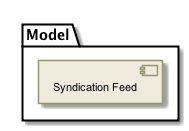

The diagram above was rendered by PlantUML. Its source (embedded in the PNG):
@startuml

skinparam backgroundColor #FFFFFF


skinparam sequence {

        ActorBorderColor #000000
   
        ArrowColor #919871 
        ArrowFontSize 8
        ArrowFontStyle plain
        ArrowFontName Arial
        
        LifeLineBorderColor #919871
        LifeLineBackgroundColor #EEEBDC

        ParticipantBorderColor #919871
        ParticipantBackgroundColor #EEEBDC
        ParticipantFontName Arial
        ParticipantFontSize 10
        ParticipantFontColor #000000

        ActorBackgroundColor #EEEBDC
        ActorFontColor #000000
        ActorFontSize 10
        ActorFontName Arial
         
}

skinparam class {

	ArrowFontColor #000000
	ArrowFontSize 10
	ArrowFontStyle plain
	ArrowFontName Arial
	
	AttributeFontColor #000000
	AttributeFontSize 10
	AttributeIconSize 11
	AttributeFontStyle plain
	AttributeFontName Arial

	FontColor #000000
	FontSize 11
	FontStyle plain
	FontName Arial

	StereotypeFontColor #000000
	StereotypeFontSize 10
	StereotypeFontStyle plain
	StereotypeFontName Arial

	BackgroundColor #EEEBDC
 	ArrowColor #919871
 	BorderColor #919871
 	
 }
 
skinparam component {
 
	FontSize 11 
 	BackgroundColor #EEEBDC
 	InterfaceBackgroundColor white
	InterfaceBorderColor black
 	BorderColor #919871
	ArrowColor black
 	ArrowFontColor #777777
 	FontName Arial
 	ArrowFontName Arial
	
	

}

skinparam package {
	FontColor black
	FontSize 11
	FontStyle plain
	FontName Arial
}

skinparam state {
	BackgroundColor #EEEBDC
	BorderColor #919871
	ArrowColor  black
	

	FontColor black
	FontSize 11
	FontStyle plain
	FontName Arial

	ArrowFontColor black
	ArrowFontSize 11
	ArrowFontStyle plain
	ArrowFontName Arial
	AttributeFontColor black
	AttributeFontSize 11
	AttributeFontStyle plain
	AttributeFontName Arial
	
}

skinparam activity {
	
	ArrowColor black
	BackgroundColor #EEEBDC
	BorderColor #919871
	StartColor black
	EndColor black
	BarColor #919871
	
	FontColor black
	FontSize 11
	FontStyle plain
	FontName Arial

	ArrowFontColor black
	ArrowFontSize 11
	ArrowFontStyle plain
	ArrowFontName Arial

}

skinparam usecase {
	
	BackgroundColor #EEEBDC
 	InterfaceBackgroundColor white
	InterfaceBorderColor black
 	BorderColor #919871
	ArrowColor black
	ActorBorderColor #919871
	ActorFontName Courier

}
skinparam backgroundColor #FFFFFF
skinparam componentStyle uml2
folder "Model" {
	[Syndication Feed] as group___syndication [[../computational/components/group___syndication.html]]
}

@enduml